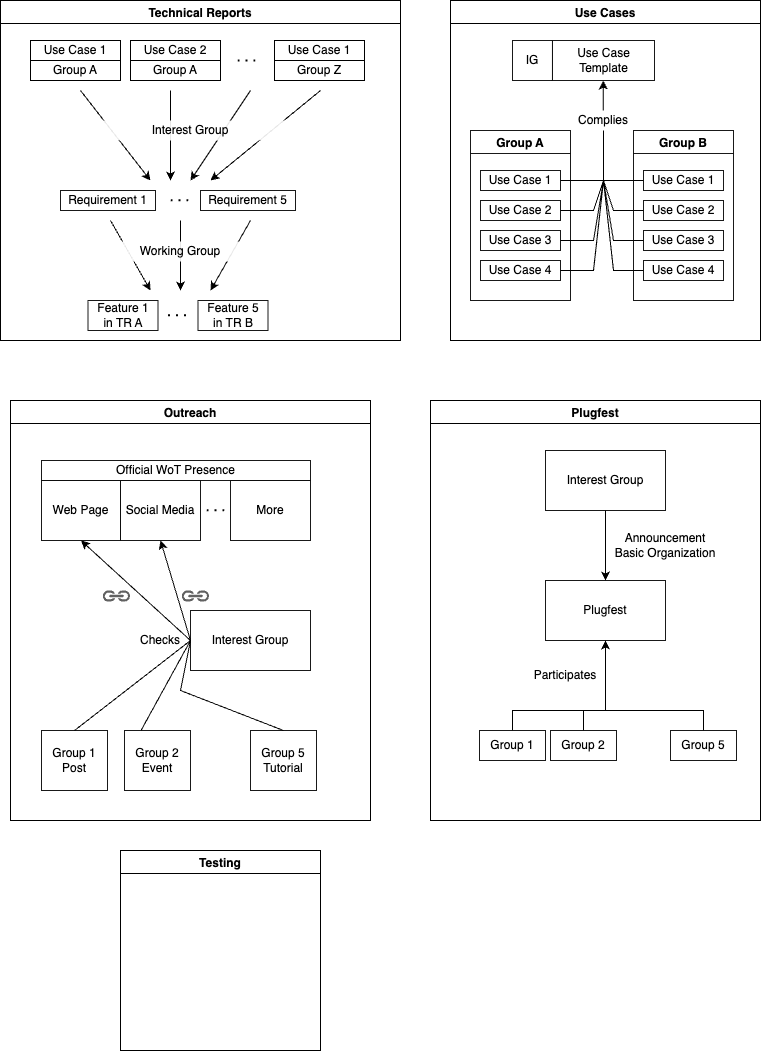

The diagram above was exported from draw.io. Its source (the exported page's mxGraphModel, read from the mxfile embedded in the PNG):
<mxGraphModel dx="785" dy="542" grid="1" gridSize="10" guides="1" tooltips="1" connect="1" arrows="1" fold="1" page="1" pageScale="1" pageWidth="827" pageHeight="1169" math="0" shadow="0">
  <root>
    <mxCell id="0" />
    <mxCell id="1" parent="0" />
    <mxCell id="3zp3vLfGH_R06svsVB3q-1" value="Technical Reports" style="swimlane;" vertex="1" parent="1">
      <mxGeometry x="50" y="80" width="400" height="340" as="geometry" />
    </mxCell>
    <mxCell id="3zp3vLfGH_R06svsVB3q-13" value="" style="endArrow=classic;html=1;rounded=0;" edge="1" parent="3zp3vLfGH_R06svsVB3q-1">
      <mxGeometry width="50" height="50" relative="1" as="geometry">
        <mxPoint x="80" y="90" as="sourcePoint" />
        <mxPoint x="150" y="180" as="targetPoint" />
      </mxGeometry>
    </mxCell>
    <mxCell id="3zp3vLfGH_R06svsVB3q-15" value="" style="group" vertex="1" connectable="0" parent="3zp3vLfGH_R06svsVB3q-1">
      <mxGeometry x="30" y="40" width="334" height="40" as="geometry" />
    </mxCell>
    <mxCell id="3zp3vLfGH_R06svsVB3q-6" value="Use Case 1" style="rounded=0;whiteSpace=wrap;html=1;" vertex="1" parent="3zp3vLfGH_R06svsVB3q-15">
      <mxGeometry width="90" height="20" as="geometry" />
    </mxCell>
    <mxCell id="3zp3vLfGH_R06svsVB3q-9" value="Group A" style="rounded=0;whiteSpace=wrap;html=1;" vertex="1" parent="3zp3vLfGH_R06svsVB3q-15">
      <mxGeometry x="100" y="20" width="90" height="20" as="geometry" />
    </mxCell>
    <mxCell id="3zp3vLfGH_R06svsVB3q-10" value="Use Case 1" style="rounded=0;whiteSpace=wrap;html=1;" vertex="1" parent="3zp3vLfGH_R06svsVB3q-15">
      <mxGeometry x="244" width="90" height="20" as="geometry" />
    </mxCell>
    <mxCell id="3zp3vLfGH_R06svsVB3q-14" value="" style="group" vertex="1" connectable="0" parent="3zp3vLfGH_R06svsVB3q-15">
      <mxGeometry width="334" height="40" as="geometry" />
    </mxCell>
    <mxCell id="3zp3vLfGH_R06svsVB3q-7" value="Group A" style="rounded=0;whiteSpace=wrap;html=1;" vertex="1" parent="3zp3vLfGH_R06svsVB3q-14">
      <mxGeometry y="20" width="90" height="20" as="geometry" />
    </mxCell>
    <mxCell id="3zp3vLfGH_R06svsVB3q-8" value="Use Case 2" style="rounded=0;whiteSpace=wrap;html=1;" vertex="1" parent="3zp3vLfGH_R06svsVB3q-14">
      <mxGeometry x="100" width="90" height="20" as="geometry" />
    </mxCell>
    <mxCell id="3zp3vLfGH_R06svsVB3q-11" value="Group Z" style="rounded=0;whiteSpace=wrap;html=1;" vertex="1" parent="3zp3vLfGH_R06svsVB3q-14">
      <mxGeometry x="244" y="20" width="90" height="20" as="geometry" />
    </mxCell>
    <mxCell id="3zp3vLfGH_R06svsVB3q-12" value="" style="endArrow=none;dashed=1;html=1;dashPattern=1 3;strokeWidth=2;rounded=0;" edge="1" parent="3zp3vLfGH_R06svsVB3q-14">
      <mxGeometry width="50" height="50" relative="1" as="geometry">
        <mxPoint x="207" y="20" as="sourcePoint" />
        <mxPoint x="227" y="20" as="targetPoint" />
      </mxGeometry>
    </mxCell>
    <mxCell id="3zp3vLfGH_R06svsVB3q-16" value="" style="endArrow=classic;html=1;rounded=0;" edge="1" parent="3zp3vLfGH_R06svsVB3q-1">
      <mxGeometry width="50" height="50" relative="1" as="geometry">
        <mxPoint x="170" y="90" as="sourcePoint" />
        <mxPoint x="170" y="180" as="targetPoint" />
      </mxGeometry>
    </mxCell>
    <mxCell id="3zp3vLfGH_R06svsVB3q-17" value="" style="endArrow=classic;html=1;rounded=0;" edge="1" parent="3zp3vLfGH_R06svsVB3q-1">
      <mxGeometry width="50" height="50" relative="1" as="geometry">
        <mxPoint x="320" y="90" as="sourcePoint" />
        <mxPoint x="210" y="180" as="targetPoint" />
      </mxGeometry>
    </mxCell>
    <mxCell id="3zp3vLfGH_R06svsVB3q-18" value="" style="endArrow=classic;html=1;rounded=0;" edge="1" parent="3zp3vLfGH_R06svsVB3q-1">
      <mxGeometry width="50" height="50" relative="1" as="geometry">
        <mxPoint x="250" y="90" as="sourcePoint" />
        <mxPoint x="190" y="180" as="targetPoint" />
      </mxGeometry>
    </mxCell>
    <mxCell id="3zp3vLfGH_R06svsVB3q-19" value="Interest Group" style="rounded=0;whiteSpace=wrap;html=1;strokeColor=none;opacity=90;" vertex="1" parent="3zp3vLfGH_R06svsVB3q-1">
      <mxGeometry x="80" y="120" width="220" height="20" as="geometry" />
    </mxCell>
    <mxCell id="3zp3vLfGH_R06svsVB3q-25" value="" style="group" vertex="1" connectable="0" parent="3zp3vLfGH_R06svsVB3q-1">
      <mxGeometry x="60" y="190" width="235" height="20" as="geometry" />
    </mxCell>
    <mxCell id="3zp3vLfGH_R06svsVB3q-20" value="Requirement 1" style="rounded=0;whiteSpace=wrap;html=1;opacity=90;" vertex="1" parent="3zp3vLfGH_R06svsVB3q-25">
      <mxGeometry width="95" height="20" as="geometry" />
    </mxCell>
    <mxCell id="3zp3vLfGH_R06svsVB3q-21" value="Requirement 5" style="rounded=0;whiteSpace=wrap;html=1;opacity=90;" vertex="1" parent="3zp3vLfGH_R06svsVB3q-25">
      <mxGeometry x="140" width="95" height="20" as="geometry" />
    </mxCell>
    <mxCell id="3zp3vLfGH_R06svsVB3q-24" value="" style="endArrow=none;dashed=1;html=1;dashPattern=1 3;strokeWidth=2;rounded=0;" edge="1" parent="3zp3vLfGH_R06svsVB3q-25">
      <mxGeometry width="50" height="50" relative="1" as="geometry">
        <mxPoint x="109.99999999999989" y="9.819999999999993" as="sourcePoint" />
        <mxPoint x="129.9999999999999" y="9.819999999999993" as="targetPoint" />
      </mxGeometry>
    </mxCell>
    <mxCell id="3zp3vLfGH_R06svsVB3q-29" value="" style="group" vertex="1" connectable="0" parent="3zp3vLfGH_R06svsVB3q-1">
      <mxGeometry x="87.5" y="300" width="180" height="30" as="geometry" />
    </mxCell>
    <mxCell id="3zp3vLfGH_R06svsVB3q-26" value="Feature 1&lt;br&gt;in TR A" style="rounded=0;whiteSpace=wrap;html=1;opacity=90;" vertex="1" parent="3zp3vLfGH_R06svsVB3q-29">
      <mxGeometry width="70" height="30" as="geometry" />
    </mxCell>
    <mxCell id="3zp3vLfGH_R06svsVB3q-27" value="Feature 5&lt;br&gt;in TR B" style="rounded=0;whiteSpace=wrap;html=1;opacity=90;" vertex="1" parent="3zp3vLfGH_R06svsVB3q-29">
      <mxGeometry x="110" width="70" height="30" as="geometry" />
    </mxCell>
    <mxCell id="3zp3vLfGH_R06svsVB3q-28" value="" style="endArrow=none;dashed=1;html=1;dashPattern=1 3;strokeWidth=2;rounded=0;" edge="1" parent="3zp3vLfGH_R06svsVB3q-29">
      <mxGeometry width="50" height="50" relative="1" as="geometry">
        <mxPoint x="80" y="14.819999999999936" as="sourcePoint" />
        <mxPoint x="100" y="14.819999999999936" as="targetPoint" />
      </mxGeometry>
    </mxCell>
    <mxCell id="3zp3vLfGH_R06svsVB3q-30" value="" style="endArrow=classic;html=1;rounded=0;" edge="1" parent="3zp3vLfGH_R06svsVB3q-1">
      <mxGeometry width="50" height="50" relative="1" as="geometry">
        <mxPoint x="110" y="220" as="sourcePoint" />
        <mxPoint x="150" y="290" as="targetPoint" />
      </mxGeometry>
    </mxCell>
    <mxCell id="3zp3vLfGH_R06svsVB3q-31" value="" style="endArrow=classic;html=1;rounded=0;" edge="1" parent="3zp3vLfGH_R06svsVB3q-1">
      <mxGeometry width="50" height="50" relative="1" as="geometry">
        <mxPoint x="250" y="220" as="sourcePoint" />
        <mxPoint x="210" y="290" as="targetPoint" />
      </mxGeometry>
    </mxCell>
    <mxCell id="3zp3vLfGH_R06svsVB3q-32" value="" style="endArrow=classic;html=1;rounded=0;" edge="1" parent="3zp3vLfGH_R06svsVB3q-1">
      <mxGeometry width="50" height="50" relative="1" as="geometry">
        <mxPoint x="180" y="220" as="sourcePoint" />
        <mxPoint x="180" y="290" as="targetPoint" />
      </mxGeometry>
    </mxCell>
    <mxCell id="3zp3vLfGH_R06svsVB3q-33" value="Working Group" style="rounded=0;whiteSpace=wrap;html=1;strokeColor=none;opacity=90;" vertex="1" parent="3zp3vLfGH_R06svsVB3q-1">
      <mxGeometry x="70" y="241" width="220" height="20" as="geometry" />
    </mxCell>
    <mxCell id="3zp3vLfGH_R06svsVB3q-2" value="Outreach" style="swimlane;" vertex="1" parent="1">
      <mxGeometry x="60" y="480" width="360" height="420" as="geometry" />
    </mxCell>
    <mxCell id="3zp3vLfGH_R06svsVB3q-58" value="Official WoT Presence" style="rounded=0;whiteSpace=wrap;html=1;fillColor=default;opacity=90;" vertex="1" parent="3zp3vLfGH_R06svsVB3q-2">
      <mxGeometry x="31" y="60" width="269" height="20" as="geometry" />
    </mxCell>
    <mxCell id="3zp3vLfGH_R06svsVB3q-59" value="Web Page" style="rounded=0;whiteSpace=wrap;html=1;fillColor=default;opacity=90;" vertex="1" parent="3zp3vLfGH_R06svsVB3q-2">
      <mxGeometry x="31" y="80" width="79" height="60" as="geometry" />
    </mxCell>
    <mxCell id="3zp3vLfGH_R06svsVB3q-60" value="Social Media" style="rounded=0;whiteSpace=wrap;html=1;fillColor=default;opacity=90;" vertex="1" parent="3zp3vLfGH_R06svsVB3q-2">
      <mxGeometry x="110" y="80" width="80" height="60" as="geometry" />
    </mxCell>
    <mxCell id="3zp3vLfGH_R06svsVB3q-61" value="More" style="rounded=0;whiteSpace=wrap;html=1;fillColor=default;opacity=90;" vertex="1" parent="3zp3vLfGH_R06svsVB3q-2">
      <mxGeometry x="220" y="80" width="80" height="60" as="geometry" />
    </mxCell>
    <mxCell id="3zp3vLfGH_R06svsVB3q-62" value="" style="endArrow=none;dashed=1;html=1;dashPattern=1 3;strokeWidth=2;rounded=0;" edge="1" parent="3zp3vLfGH_R06svsVB3q-2">
      <mxGeometry width="50" height="50" relative="1" as="geometry">
        <mxPoint x="196" y="109.79999999999995" as="sourcePoint" />
        <mxPoint x="216" y="109.79999999999995" as="targetPoint" />
      </mxGeometry>
    </mxCell>
    <mxCell id="3zp3vLfGH_R06svsVB3q-63" value="Group 1&lt;br&gt;Post" style="rounded=0;whiteSpace=wrap;html=1;fillColor=default;opacity=90;" vertex="1" parent="3zp3vLfGH_R06svsVB3q-2">
      <mxGeometry x="31" y="330" width="66" height="60" as="geometry" />
    </mxCell>
    <mxCell id="3zp3vLfGH_R06svsVB3q-64" value="Group 2&lt;br&gt;Event" style="rounded=0;whiteSpace=wrap;html=1;fillColor=default;opacity=90;" vertex="1" parent="3zp3vLfGH_R06svsVB3q-2">
      <mxGeometry x="114" y="330" width="66" height="60" as="geometry" />
    </mxCell>
    <mxCell id="3zp3vLfGH_R06svsVB3q-65" value="Interest Group" style="rounded=0;whiteSpace=wrap;html=1;fillColor=default;opacity=90;" vertex="1" parent="3zp3vLfGH_R06svsVB3q-2">
      <mxGeometry x="180" y="210" width="120" height="60" as="geometry" />
    </mxCell>
    <mxCell id="3zp3vLfGH_R06svsVB3q-66" value="Group 5&lt;br&gt;Tutorial" style="rounded=0;whiteSpace=wrap;html=1;fillColor=default;opacity=90;" vertex="1" parent="3zp3vLfGH_R06svsVB3q-2">
      <mxGeometry x="240" y="330" width="66" height="60" as="geometry" />
    </mxCell>
    <mxCell id="3zp3vLfGH_R06svsVB3q-67" value="" style="endArrow=classic;html=1;rounded=0;entryX=0.5;entryY=1;entryDx=0;entryDy=0;exitX=0.5;exitY=0;exitDx=0;exitDy=0;" edge="1" parent="3zp3vLfGH_R06svsVB3q-2" source="3zp3vLfGH_R06svsVB3q-63" target="3zp3vLfGH_R06svsVB3q-60">
      <mxGeometry width="50" height="50" relative="1" as="geometry">
        <mxPoint x="70" y="320" as="sourcePoint" />
        <mxPoint x="120" y="270" as="targetPoint" />
        <Array as="points">
          <mxPoint x="180" y="240" />
        </Array>
      </mxGeometry>
    </mxCell>
    <mxCell id="3zp3vLfGH_R06svsVB3q-68" value="" style="sketch=0;pointerEvents=1;shadow=0;dashed=0;html=1;strokeColor=none;fillColor=#505050;labelPosition=center;verticalLabelPosition=bottom;verticalAlign=top;outlineConnect=0;align=center;shape=mxgraph.office.concepts.link;opacity=90;" vertex="1" parent="3zp3vLfGH_R06svsVB3q-2">
      <mxGeometry x="92" y="190" width="28" height="11" as="geometry" />
    </mxCell>
    <mxCell id="3zp3vLfGH_R06svsVB3q-69" value="Checks" style="text;html=1;strokeColor=none;fillColor=none;align=center;verticalAlign=middle;whiteSpace=wrap;rounded=0;" vertex="1" parent="3zp3vLfGH_R06svsVB3q-2">
      <mxGeometry x="120" y="225" width="60" height="30" as="geometry" />
    </mxCell>
    <mxCell id="3zp3vLfGH_R06svsVB3q-70" value="" style="endArrow=classic;html=1;rounded=0;entryX=0.5;entryY=1;entryDx=0;entryDy=0;exitX=0.25;exitY=0;exitDx=0;exitDy=0;" edge="1" parent="3zp3vLfGH_R06svsVB3q-2" source="3zp3vLfGH_R06svsVB3q-64" target="3zp3vLfGH_R06svsVB3q-59">
      <mxGeometry width="50" height="50" relative="1" as="geometry">
        <mxPoint x="60" y="310" as="sourcePoint" />
        <mxPoint x="110" y="260" as="targetPoint" />
        <Array as="points">
          <mxPoint x="180" y="240" />
        </Array>
      </mxGeometry>
    </mxCell>
    <mxCell id="3zp3vLfGH_R06svsVB3q-71" value="" style="endArrow=classic;html=1;rounded=0;exitX=0.5;exitY=0;exitDx=0;exitDy=0;entryX=0.5;entryY=1;entryDx=0;entryDy=0;" edge="1" parent="3zp3vLfGH_R06svsVB3q-2" source="3zp3vLfGH_R06svsVB3q-66" target="3zp3vLfGH_R06svsVB3q-59">
      <mxGeometry width="50" height="50" relative="1" as="geometry">
        <mxPoint x="220" y="330" as="sourcePoint" />
        <mxPoint x="270" y="280" as="targetPoint" />
        <Array as="points">
          <mxPoint x="170" y="290" />
          <mxPoint x="180" y="240" />
        </Array>
      </mxGeometry>
    </mxCell>
    <mxCell id="3zp3vLfGH_R06svsVB3q-72" value="" style="sketch=0;pointerEvents=1;shadow=0;dashed=0;html=1;strokeColor=none;fillColor=#505050;labelPosition=center;verticalLabelPosition=bottom;verticalAlign=top;outlineConnect=0;align=center;shape=mxgraph.office.concepts.link;opacity=90;" vertex="1" parent="3zp3vLfGH_R06svsVB3q-2">
      <mxGeometry x="171" y="190" width="28" height="11" as="geometry" />
    </mxCell>
    <mxCell id="3zp3vLfGH_R06svsVB3q-3" value="Use Cases" style="swimlane;" vertex="1" parent="1">
      <mxGeometry x="500" y="80" width="310" height="340" as="geometry" />
    </mxCell>
    <mxCell id="3zp3vLfGH_R06svsVB3q-42" value="" style="endArrow=classic;html=1;rounded=0;exitX=1;exitY=0.5;exitDx=0;exitDy=0;entryX=0.5;entryY=1;entryDx=0;entryDy=0;" edge="1" parent="3zp3vLfGH_R06svsVB3q-3" source="3zp3vLfGH_R06svsVB3q-35" target="3zp3vLfGH_R06svsVB3q-34">
      <mxGeometry width="50" height="50" relative="1" as="geometry">
        <mxPoint x="130" y="195" as="sourcePoint" />
        <mxPoint x="180" y="145" as="targetPoint" />
        <Array as="points">
          <mxPoint x="153" y="180" />
        </Array>
      </mxGeometry>
    </mxCell>
    <mxCell id="3zp3vLfGH_R06svsVB3q-44" value="" style="group" vertex="1" connectable="0" parent="3zp3vLfGH_R06svsVB3q-3">
      <mxGeometry x="62" y="40" width="142" height="40" as="geometry" />
    </mxCell>
    <mxCell id="3zp3vLfGH_R06svsVB3q-34" value="Use Case Template" style="rounded=0;whiteSpace=wrap;html=1;opacity=90;" vertex="1" parent="3zp3vLfGH_R06svsVB3q-44">
      <mxGeometry x="39.5" width="102.5" height="40" as="geometry" />
    </mxCell>
    <mxCell id="3zp3vLfGH_R06svsVB3q-41" value="IG" style="rounded=0;whiteSpace=wrap;html=1;opacity=90;" vertex="1" parent="3zp3vLfGH_R06svsVB3q-44">
      <mxGeometry width="40" height="40" as="geometry" />
    </mxCell>
    <mxCell id="3zp3vLfGH_R06svsVB3q-35" value="Use Case 1" style="rounded=0;whiteSpace=wrap;html=1;opacity=90;" vertex="1" parent="3zp3vLfGH_R06svsVB3q-3">
      <mxGeometry x="30" y="170" width="80" height="20" as="geometry" />
    </mxCell>
    <mxCell id="3zp3vLfGH_R06svsVB3q-36" value="Use Case 2" style="rounded=0;whiteSpace=wrap;html=1;opacity=90;" vertex="1" parent="3zp3vLfGH_R06svsVB3q-3">
      <mxGeometry x="30" y="200" width="80" height="20" as="geometry" />
    </mxCell>
    <mxCell id="3zp3vLfGH_R06svsVB3q-37" value="Use Case 3" style="rounded=0;whiteSpace=wrap;html=1;opacity=90;" vertex="1" parent="3zp3vLfGH_R06svsVB3q-3">
      <mxGeometry x="30" y="230" width="80" height="20" as="geometry" />
    </mxCell>
    <mxCell id="3zp3vLfGH_R06svsVB3q-38" value="Use Case 4" style="rounded=0;whiteSpace=wrap;html=1;opacity=90;" vertex="1" parent="3zp3vLfGH_R06svsVB3q-3">
      <mxGeometry x="30" y="260" width="80" height="20" as="geometry" />
    </mxCell>
    <mxCell id="3zp3vLfGH_R06svsVB3q-39" value="Group A" style="swimlane;opacity=90;" vertex="1" parent="3zp3vLfGH_R06svsVB3q-3">
      <mxGeometry x="20" y="130" width="100" height="170" as="geometry" />
    </mxCell>
    <mxCell id="3zp3vLfGH_R06svsVB3q-43" value="" style="endArrow=none;html=1;rounded=0;exitX=1;exitY=0.5;exitDx=0;exitDy=0;endFill=0;" edge="1" parent="3zp3vLfGH_R06svsVB3q-39">
      <mxGeometry width="50" height="50" relative="1" as="geometry">
        <mxPoint x="90" y="80" as="sourcePoint" />
        <mxPoint x="133" y="50" as="targetPoint" />
        <Array as="points">
          <mxPoint x="123" y="80" />
        </Array>
      </mxGeometry>
    </mxCell>
    <mxCell id="3zp3vLfGH_R06svsVB3q-45" value="" style="endArrow=none;html=1;rounded=0;exitX=1;exitY=0.5;exitDx=0;exitDy=0;endFill=0;" edge="1" parent="3zp3vLfGH_R06svsVB3q-3">
      <mxGeometry width="50" height="50" relative="1" as="geometry">
        <mxPoint x="109.99999999999989" y="240" as="sourcePoint" />
        <mxPoint x="153" y="180" as="targetPoint" />
        <Array as="points">
          <mxPoint x="143" y="240" />
        </Array>
      </mxGeometry>
    </mxCell>
    <mxCell id="3zp3vLfGH_R06svsVB3q-46" value="" style="endArrow=none;html=1;rounded=0;exitX=1;exitY=0.5;exitDx=0;exitDy=0;endFill=0;" edge="1" parent="3zp3vLfGH_R06svsVB3q-3">
      <mxGeometry width="50" height="50" relative="1" as="geometry">
        <mxPoint x="109.99999999999989" y="270" as="sourcePoint" />
        <mxPoint x="153" y="180" as="targetPoint" />
        <Array as="points">
          <mxPoint x="143" y="270" />
        </Array>
      </mxGeometry>
    </mxCell>
    <mxCell id="3zp3vLfGH_R06svsVB3q-47" value="Complies" style="text;html=1;align=center;verticalAlign=middle;whiteSpace=wrap;rounded=0;fillColor=default;" vertex="1" parent="3zp3vLfGH_R06svsVB3q-3">
      <mxGeometry x="123" y="110" width="60" height="20" as="geometry" />
    </mxCell>
    <mxCell id="3zp3vLfGH_R06svsVB3q-48" value="Use Case 1" style="rounded=0;whiteSpace=wrap;html=1;opacity=90;" vertex="1" parent="3zp3vLfGH_R06svsVB3q-3">
      <mxGeometry x="193" y="170" width="80" height="20" as="geometry" />
    </mxCell>
    <mxCell id="3zp3vLfGH_R06svsVB3q-49" value="Use Case 2" style="rounded=0;whiteSpace=wrap;html=1;opacity=90;" vertex="1" parent="3zp3vLfGH_R06svsVB3q-3">
      <mxGeometry x="193" y="200" width="80" height="20" as="geometry" />
    </mxCell>
    <mxCell id="3zp3vLfGH_R06svsVB3q-50" value="Use Case 3" style="rounded=0;whiteSpace=wrap;html=1;opacity=90;" vertex="1" parent="3zp3vLfGH_R06svsVB3q-3">
      <mxGeometry x="193" y="230" width="80" height="20" as="geometry" />
    </mxCell>
    <mxCell id="3zp3vLfGH_R06svsVB3q-51" value="Use Case 4" style="rounded=0;whiteSpace=wrap;html=1;opacity=90;" vertex="1" parent="3zp3vLfGH_R06svsVB3q-3">
      <mxGeometry x="193" y="260" width="80" height="20" as="geometry" />
    </mxCell>
    <mxCell id="3zp3vLfGH_R06svsVB3q-52" value="Group B" style="swimlane;opacity=90;" vertex="1" parent="3zp3vLfGH_R06svsVB3q-3">
      <mxGeometry x="183" y="130" width="100" height="170" as="geometry" />
    </mxCell>
    <mxCell id="3zp3vLfGH_R06svsVB3q-54" value="" style="endArrow=none;html=1;rounded=0;exitX=1;exitY=0.5;exitDx=0;exitDy=0;endFill=0;" edge="1" parent="3zp3vLfGH_R06svsVB3q-52">
      <mxGeometry width="50" height="50" relative="1" as="geometry">
        <mxPoint x="10" y="50" as="sourcePoint" />
        <mxPoint x="-30" y="20" as="targetPoint" />
        <Array as="points">
          <mxPoint x="-30" y="50" />
        </Array>
      </mxGeometry>
    </mxCell>
    <mxCell id="3zp3vLfGH_R06svsVB3q-55" value="" style="endArrow=none;html=1;rounded=0;exitX=1;exitY=0.5;exitDx=0;exitDy=0;endFill=0;" edge="1" parent="3zp3vLfGH_R06svsVB3q-3">
      <mxGeometry width="50" height="50" relative="1" as="geometry">
        <mxPoint x="193" y="210" as="sourcePoint" />
        <mxPoint x="153" y="180" as="targetPoint" />
        <Array as="points">
          <mxPoint x="163" y="210" />
        </Array>
      </mxGeometry>
    </mxCell>
    <mxCell id="3zp3vLfGH_R06svsVB3q-56" value="" style="endArrow=none;html=1;rounded=0;exitX=1;exitY=0.5;exitDx=0;exitDy=0;endFill=0;" edge="1" parent="3zp3vLfGH_R06svsVB3q-3">
      <mxGeometry width="50" height="50" relative="1" as="geometry">
        <mxPoint x="193" y="240" as="sourcePoint" />
        <mxPoint x="153" y="180" as="targetPoint" />
        <Array as="points">
          <mxPoint x="163" y="240" />
        </Array>
      </mxGeometry>
    </mxCell>
    <mxCell id="3zp3vLfGH_R06svsVB3q-57" value="" style="endArrow=none;html=1;rounded=0;exitX=1;exitY=0.5;exitDx=0;exitDy=0;endFill=0;" edge="1" parent="3zp3vLfGH_R06svsVB3q-3">
      <mxGeometry width="50" height="50" relative="1" as="geometry">
        <mxPoint x="193" y="270" as="sourcePoint" />
        <mxPoint x="153" y="180" as="targetPoint" />
        <Array as="points">
          <mxPoint x="163" y="270" />
        </Array>
      </mxGeometry>
    </mxCell>
    <mxCell id="3zp3vLfGH_R06svsVB3q-4" value="Plugfest" style="swimlane;" vertex="1" parent="1">
      <mxGeometry x="480" y="480" width="330" height="420" as="geometry" />
    </mxCell>
    <mxCell id="3zp3vLfGH_R06svsVB3q-73" value="Interest Group" style="rounded=0;whiteSpace=wrap;html=1;fillColor=default;opacity=90;" vertex="1" parent="3zp3vLfGH_R06svsVB3q-4">
      <mxGeometry x="115" y="50" width="120" height="60" as="geometry" />
    </mxCell>
    <mxCell id="3zp3vLfGH_R06svsVB3q-74" value="Plugfest" style="rounded=0;whiteSpace=wrap;html=1;fillColor=default;opacity=90;" vertex="1" parent="3zp3vLfGH_R06svsVB3q-4">
      <mxGeometry x="115" y="180" width="120" height="60" as="geometry" />
    </mxCell>
    <mxCell id="3zp3vLfGH_R06svsVB3q-75" value="" style="endArrow=classic;html=1;rounded=0;entryX=0.5;entryY=0;entryDx=0;entryDy=0;exitX=0.5;exitY=1;exitDx=0;exitDy=0;" edge="1" parent="3zp3vLfGH_R06svsVB3q-4" source="3zp3vLfGH_R06svsVB3q-73" target="3zp3vLfGH_R06svsVB3q-74">
      <mxGeometry width="50" height="50" relative="1" as="geometry">
        <mxPoint x="50" y="170" as="sourcePoint" />
        <mxPoint x="100" y="120" as="targetPoint" />
      </mxGeometry>
    </mxCell>
    <mxCell id="3zp3vLfGH_R06svsVB3q-76" value="Announcement&lt;br&gt;Basic Organization" style="text;html=1;strokeColor=none;fillColor=none;align=center;verticalAlign=middle;whiteSpace=wrap;rounded=0;" vertex="1" parent="3zp3vLfGH_R06svsVB3q-4">
      <mxGeometry x="180" y="130" width="110" height="30" as="geometry" />
    </mxCell>
    <mxCell id="3zp3vLfGH_R06svsVB3q-80" style="edgeStyle=orthogonalEdgeStyle;rounded=0;orthogonalLoop=1;jettySize=auto;html=1;entryX=0.5;entryY=1;entryDx=0;entryDy=0;endArrow=none;endFill=0;" edge="1" parent="3zp3vLfGH_R06svsVB3q-4" source="3zp3vLfGH_R06svsVB3q-77" target="3zp3vLfGH_R06svsVB3q-74">
      <mxGeometry relative="1" as="geometry">
        <Array as="points">
          <mxPoint x="82" y="310" />
          <mxPoint x="175" y="310" />
        </Array>
      </mxGeometry>
    </mxCell>
    <mxCell id="3zp3vLfGH_R06svsVB3q-77" value="Group 1" style="rounded=0;whiteSpace=wrap;html=1;fillColor=default;opacity=90;" vertex="1" parent="3zp3vLfGH_R06svsVB3q-4">
      <mxGeometry x="49" y="330" width="66" height="30" as="geometry" />
    </mxCell>
    <mxCell id="3zp3vLfGH_R06svsVB3q-81" style="edgeStyle=orthogonalEdgeStyle;rounded=0;orthogonalLoop=1;jettySize=auto;html=1;endArrow=none;endFill=0;" edge="1" parent="3zp3vLfGH_R06svsVB3q-4" source="3zp3vLfGH_R06svsVB3q-78" target="3zp3vLfGH_R06svsVB3q-74">
      <mxGeometry relative="1" as="geometry">
        <Array as="points">
          <mxPoint x="153" y="310" />
          <mxPoint x="175" y="310" />
        </Array>
      </mxGeometry>
    </mxCell>
    <mxCell id="3zp3vLfGH_R06svsVB3q-78" value="Group 2" style="rounded=0;whiteSpace=wrap;html=1;fillColor=default;opacity=90;" vertex="1" parent="3zp3vLfGH_R06svsVB3q-4">
      <mxGeometry x="120" y="330" width="66" height="30" as="geometry" />
    </mxCell>
    <mxCell id="3zp3vLfGH_R06svsVB3q-82" style="edgeStyle=orthogonalEdgeStyle;rounded=0;orthogonalLoop=1;jettySize=auto;html=1;entryX=0.5;entryY=1;entryDx=0;entryDy=0;endArrow=classic;endFill=1;" edge="1" parent="3zp3vLfGH_R06svsVB3q-4" source="3zp3vLfGH_R06svsVB3q-79" target="3zp3vLfGH_R06svsVB3q-74">
      <mxGeometry relative="1" as="geometry">
        <Array as="points">
          <mxPoint x="273" y="310" />
          <mxPoint x="175" y="310" />
        </Array>
      </mxGeometry>
    </mxCell>
    <mxCell id="3zp3vLfGH_R06svsVB3q-79" value="Group 5" style="rounded=0;whiteSpace=wrap;html=1;fillColor=default;opacity=90;" vertex="1" parent="3zp3vLfGH_R06svsVB3q-4">
      <mxGeometry x="240" y="330" width="66" height="30" as="geometry" />
    </mxCell>
    <mxCell id="3zp3vLfGH_R06svsVB3q-83" value="Participates" style="text;html=1;strokeColor=none;fillColor=none;align=center;verticalAlign=middle;whiteSpace=wrap;rounded=0;" vertex="1" parent="3zp3vLfGH_R06svsVB3q-4">
      <mxGeometry x="95" y="260" width="80" height="30" as="geometry" />
    </mxCell>
    <mxCell id="3zp3vLfGH_R06svsVB3q-5" value="Testing" style="swimlane;" vertex="1" parent="1">
      <mxGeometry x="170" y="930" width="200" height="200" as="geometry" />
    </mxCell>
  </root>
</mxGraphModel>